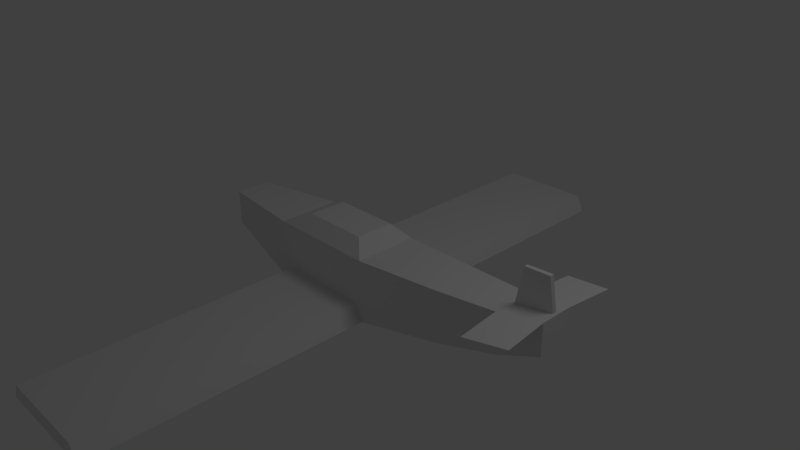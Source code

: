 # Source: aircraft.blend  (saved by Blender 2.63.0; exported with 4.5.12 LTS)
import bpy
from mathutils import Matrix  # noqa: F401  (used for matrix-valued properties, if any)

bpy.ops.wm.read_factory_settings(use_empty=True)
scene = bpy.context.scene
scene.name = 'Scene'

# ---- collections
col_collection_1 = bpy.data.collections.new('Collection 1'); scene.collection.children.link(col_collection_1)

# ---- materials (node trees are filled in below, after node groups)
mat_material = bpy.data.materials.new('Material')
mat_material.alpha_threshold = 0.0
mat_material.use_transparent_shadow = False
mat_material.preview_render_type = 'CUBE'
mat_material.roughness = 0.5
mat_material.line_color = (0.0, 0.0, 0.0, 1.0)

# ---- material node trees

# ---- world
world_world = bpy.data.worlds.new('World'); scene.world = world_world
world_world.color = (0.05088, 0.05088, 0.05088)
world_world.use_sun_shadow = False
world_world.sun_shadow_jitter_overblur = 0.0
world_world.cycles.sampling_method = 'MANUAL'
world_world.cycles.sample_map_resolution = 256

# ---- cameras
cam_camera = bpy.data.cameras.new('Camera')
cam_camera.clip_end = 100.0
cam_camera.lens = 35.0
cam_camera.sensor_width = 32.0
cam_camera.sensor_height = 18.0
cam_camera.ortho_scale = 7.314
cam_camera.dof.focus_distance = 0.0
cam_camera.dof.aperture_fstop = 128.0

# ---- lights
light_lamp = bpy.data.lights.new('Lamp', 'POINT')
light_lamp.transmission_factor = 0.0
light_lamp.cutoff_distance = 30.0
light_lamp.energy = 100.0
light_lamp.shadow_buffer_clip_start = 1.001
light_lamp.shadow_soft_size = 1.0
light_lamp.shadow_maximum_resolution = 0.006
light_lamp.use_absolute_resolution = True
light_lamp.cycles.use_multiple_importance_sampling = False

# ---- meshes
me_cube = bpy.data.meshes.new('Cube')
me_cube.from_pydata([(0.2372, 0.4446, -0.7275), (0.2372, -0.4426, -0.7275), (-1.321, -0.4426, -0.7275), (-0.9043, -0.2663, 0.3553), (0.2372, 0.4446, 0.1597), (0.2372, -0.4426, 0.1597), (-0.9043, 0.2683, 0.3553), (-1.321, 0.4446, 0.1597), (1.505, 0.353, -0.4761), (1.505, -0.351, -0.4761), (1.505, 0.353, 0.228), (1.505, -0.351, 0.228), (0.03422, -0.2663, 0.3553), (-1.321, 0.4446, -0.7275), (-1.321, -0.4426, 0.1597), (2.802, 0.2228, 0.2972), (-2.676, -0.2472, -0.3965), (-2.676, 0.2492, -0.3965), (-2.676, -0.2472, 0.09981), (-2.676, 0.2492, 0.09981), (2.388, 0.2684, 0.2396), (0.03422, 0.2683, 0.3553), (0.1204, -0.4426, -0.5057), (-1.204, -0.4426, -0.5057), (0.1204, 0.4446, -0.5057), (-1.204, 0.4446, -0.5057), (0.2372, -4.245, -0.7275), (-1.321, -4.245, -0.7275), (0.1204, -4.245, -0.5057), (-1.204, -4.245, -0.5057), (0.2372, 4.247, -0.7275), (-1.321, 4.247, -0.7275), (0.1204, 4.247, -0.5057), (-1.204, 4.247, -0.5057), (2.3, 0.2782, -0.271), (2.3, -0.2805, -0.271), (2.3, 0.2782, 0.2877), (2.3, -0.2805, 0.2877), (2.89, 0.213, -0.04679), (2.89, -0.2152, -0.04679), (2.89, 0.213, 0.3814), (2.89, -0.2152, 0.3814), (2.388, -0.2707, 0.2396), (2.802, -0.225, 0.2972), (2.369, -0.9104, 0.2877), (2.96, -0.8451, 0.3814), (2.458, -0.9006, 0.2396), (2.871, -0.8549, 0.2972), (2.871, 0.8527, 0.2972), (2.458, 0.8983, 0.2396), (2.369, 0.9081, 0.2877), (2.96, 0.8429, 0.3814), (2.351, 0.02453, 0.307), (2.351, -0.02678, 0.307), (2.867, 0.0272, 0.4024), (2.867, -0.02946, 0.4024), (2.457, 0.02453, 0.8129), (2.457, -0.02678, 0.8129), (2.802, 0.0272, 0.8319), (2.802, -0.02946, 0.8319)], [], [(14, 2, 23), (8, 9, 1), (35, 37, 11), (9, 11, 5), (4, 5, 11), (0, 4, 8), (50, 49, 36), (16, 18, 19), (15, 40, 38), (3, 6, 7), (0, 1, 13), (12, 3, 5), (26, 27, 2), (2, 14, 16), (17, 19, 7), (14, 7, 18), (16, 17, 13), (32, 33, 24), (4, 0, 24), (28, 29, 27), (22, 23, 29), (23, 2, 29), (1, 22, 26), (30, 31, 33), (24, 0, 30), (0, 13, 31), (33, 31, 13), (38, 39, 35), (10, 11, 36), (34, 35, 9), (8, 10, 34), (38, 40, 39), (37, 42, 46), (36, 37, 53), (21, 6, 12), (4, 7, 6), (21, 12, 5), (42, 37, 35), (45, 44, 47), (43, 41, 45), (41, 37, 45), (47, 46, 42), (50, 51, 48), (36, 40, 51), (48, 51, 40), (49, 48, 20), (56, 58, 54), (55, 53, 37), (56, 57, 58), (59, 57, 55), (52, 53, 57), (58, 59, 55), (5, 14, 23), (1, 5, 22), (5, 23, 22), (0, 8, 1), (9, 35, 11), (1, 9, 5), (10, 4, 11), (4, 10, 8), (49, 20, 36), (17, 16, 19), (20, 15, 38), (36, 20, 34), (20, 38, 34), (14, 3, 7), (1, 2, 13), (3, 14, 5), (1, 26, 2), (14, 18, 16), (13, 17, 7), (7, 19, 18), (2, 16, 13), (33, 25, 24), (7, 4, 24), (13, 7, 25), (7, 24, 25), (26, 28, 27), (28, 22, 29), (2, 27, 29), (22, 28, 26), (32, 30, 33), (32, 24, 30), (30, 0, 31), (25, 33, 13), (34, 38, 35), (11, 37, 36), (8, 34, 9), (10, 36, 34), (40, 41, 39), (44, 37, 46), (52, 36, 53), (6, 3, 12), (21, 4, 6), (4, 21, 5), (43, 42, 35), (41, 43, 39), (43, 35, 39), (44, 46, 47), (47, 43, 45), (37, 44, 45), (43, 47, 42), (49, 50, 48), (50, 36, 51), (15, 48, 40), (48, 15, 20), (52, 56, 54), (55, 37, 41), (54, 55, 41), (52, 54, 36), (54, 41, 40), (36, 54, 40), (57, 59, 58), (57, 53, 55), (56, 52, 57), (54, 58, 55)])
_uv = me_cube.uv_layers.new(name='UVMap')
_uv.uv.foreach_set('vector', [0.2625, 0.08989, 0.2642, 0.08434, 0.2588, 0.0996, 0.2623, 0.1391, 0.2611, 0.1345, 0.2589, 0.127, 0.2611, 0.1354, 0.2609, 0.1353, 0.2606, 0.1337, 0.2611, 0.1345, 0.2606, 0.1337, 0.2587, 0.1227, 0.2539, 0.1326, 0.2587, 0.1227, 0.2606, 0.1337, 0.2707, 0.1645, 0.2539, 0.1326, 0.2623, 0.1391, 0.261, 0.1358, 0.261, 0.1358, 0.261, 0.1358, 0.2675, 0.07869, 0.2673, 0.07942, 0.2673, 0.07755, 0.261, 0.1358, 0.261, 0.1357, 0.2611, 0.1358, 0.8279, 0.4351, 0.8302, 0.4939, 0.7762, 0.5225, 0.2707, 0.1645, 0.2589, 0.127, 0.2819, 0.05446, 0.9254, 0.4382, 0.8279, 0.4351, 0.9573, 0.4094, 0.1701, 0.08162, 0.1579, 0.06919, 0.2642, 0.08434, 0.2642, 0.08434, 0.2625, 0.08989, 0.2675, 0.07869, 0.2693, 0.07537, 0.2673, 0.07755, 0.2602, 0.08005, 0.2625, 0.08989, 0.2602, 0.08005, 0.2673, 0.07942, 0.2675, 0.07869, 0.2693, 0.07537, 0.2819, 0.05446, 0.4272, 0.3502, 0.5677, 0.3544, 0.3879, 0.7877, 0.2539, 0.1326, 0.2707, 0.1645, 0.2479, 0.1387, 0.1109, 0.696, 0.2605, 0.6906, 0.3087, 0.6922, 0.08537, 0.2314, 0.2836, 0.2339, 0.2605, 0.6906, 0.2836, 0.2339, 0.3531, 0.2418, 0.2605, 0.6906, 0.024, 0.234, 0.08537, 0.2314, 0.05947, 0.7018, 0.3723, 0.345, 0.6152, 0.351, 0.5677, 0.3544, 0.3879, 0.7877, 0.3291, 0.7836, 0.3723, 0.345, 0.2707, 0.1645, 0.2819, 0.05446, 0.8421, 0.05446, 0.5677, 0.3544, 0.6152, 0.351, 0.6362, 0.7869, 0.2611, 0.1358, 0.2611, 0.1356, 0.2611, 0.1354, 0.2603, 0.1359, 0.2606, 0.1337, 0.261, 0.1358, 0.2613, 0.1363, 0.2611, 0.1354, 0.2611, 0.1345, 0.2623, 0.1391, 0.2603, 0.1359, 0.2613, 0.1363, 0.2611, 0.1358, 0.261, 0.1357, 0.2611, 0.1356, 0.2609, 0.1353, 0.261, 0.1354, 0.261, 0.1354, 0.261, 0.1358, 0.2609, 0.1353, 0.2609, 0.1355, 0.9288, 0.4922, 0.8302, 0.4939, 0.9254, 0.4382, 0.9592, 0.522, 0.7762, 0.5225, 0.8302, 0.4939, 0.9288, 0.4922, 0.9254, 0.4382, 0.9573, 0.4094, 0.261, 0.1354, 0.2609, 0.1353, 0.2611, 0.1354, 0.261, 0.1354, 0.261, 0.1354, 0.261, 0.1354, 0.261, 0.1355, 0.261, 0.1355, 0.261, 0.1354, 0.8742, 0.8201, 0.8018, 0.8201, 0.8742, 0.7438, 0.261, 0.1354, 0.261, 0.1354, 0.261, 0.1354, 0.261, 0.1358, 0.261, 0.1358, 0.261, 0.1358, 0.7461, 0.8214, 0.6737, 0.8214, 0.6737, 0.7451, 0.261, 0.1358, 0.261, 0.1358, 0.261, 0.1357, 0.261, 0.1358, 0.261, 0.1358, 0.261, 0.1359, 0.7487, 0.6297, 0.7579, 0.6683, 0.7107, 0.6844, 0.261, 0.1356, 0.2609, 0.1355, 0.2609, 0.1353, 0.7487, 0.6297, 0.7487, 0.6219, 0.8013, 0.6301, 0.7601, 0.5838, 0.7487, 0.6219, 0.7138, 0.565, 0.6893, 0.628, 0.6893, 0.6202, 0.7487, 0.6219, 0.261, 0.1356, 0.261, 0.1356, 0.261, 0.1356, 0.2587, 0.1227, 0.2625, 0.08989, 0.2588, 0.0996, 0.2589, 0.127, 0.2587, 0.1227, 0.259, 0.112, 0.2587, 0.1227, 0.2588, 0.0996, 0.259, 0.112, 0.2707, 0.1645, 0.2623, 0.1391, 0.2589, 0.127, 0.2611, 0.1345, 0.2611, 0.1354, 0.2606, 0.1337, 0.2589, 0.127, 0.2611, 0.1345, 0.2587, 0.1227, 0.2603, 0.1359, 0.2539, 0.1326, 0.2606, 0.1337, 0.2539, 0.1326, 0.2603, 0.1359, 0.2623, 0.1391, 0.261, 0.1358, 0.261, 0.1359, 0.261, 0.1358, 0.2693, 0.07537, 0.2675, 0.07869, 0.2673, 0.07755, 0.261, 0.1359, 0.261, 0.1358, 0.2611, 0.1358, 0.261, 0.1358, 0.261, 0.1359, 0.2613, 0.1363, 0.261, 0.1359, 0.2611, 0.1358, 0.2613, 0.1363, 0.7762, 0.4054, 0.8279, 0.4351, 0.7762, 0.5225, 0.2589, 0.127, 0.2642, 0.08434, 0.2819, 0.05446, 0.8279, 0.4351, 0.7762, 0.4054, 0.9573, 0.4094, 0.2589, 0.127, 0.1701, 0.08162, 0.2642, 0.08434, 0.2625, 0.08989, 0.2673, 0.07942, 0.2675, 0.07869, 0.2819, 0.05446, 0.2693, 0.07537, 0.2602, 0.08005, 0.2602, 0.08005, 0.2673, 0.07755, 0.2673, 0.07942, 0.2642, 0.08434, 0.2675, 0.07869, 0.2819, 0.05446, 0.5677, 0.3544, 0.579, 0.7877, 0.3879, 0.7877, 0.2602, 0.08005, 0.2539, 0.1326, 0.2479, 0.1387, 0.2819, 0.05446, 0.2602, 0.08005, 0.2537, 0.07448, 0.2602, 0.08005, 0.2479, 0.1387, 0.2537, 0.07448, 0.05947, 0.7018, 0.1109, 0.696, 0.3087, 0.6922, 0.1109, 0.696, 0.08537, 0.2314, 0.2605, 0.6906, 0.3531, 0.2418, 0.3087, 0.6922, 0.2605, 0.6906, 0.08537, 0.2314, 0.1109, 0.696, 0.05947, 0.7018, 0.4272, 0.3502, 0.3723, 0.345, 0.5677, 0.3544, 0.4272, 0.3502, 0.3879, 0.7877, 0.3723, 0.345, 0.84, 0.2906, 0.2707, 0.1645, 0.8421, 0.05446, 0.579, 0.7877, 0.5677, 0.3544, 0.6362, 0.7869, 0.2613, 0.1363, 0.2611, 0.1358, 0.2611, 0.1354, 0.2606, 0.1337, 0.2609, 0.1353, 0.261, 0.1358, 0.2623, 0.1391, 0.2613, 0.1363, 0.2611, 0.1345, 0.2603, 0.1359, 0.261, 0.1358, 0.2613, 0.1363, 0.261, 0.1357, 0.261, 0.1355, 0.2611, 0.1356, 0.261, 0.1354, 0.2609, 0.1353, 0.261, 0.1354, 0.261, 0.1356, 0.261, 0.1358, 0.2609, 0.1355, 0.8302, 0.4939, 0.8279, 0.4351, 0.9254, 0.4382, 0.9288, 0.4922, 0.9592, 0.522, 0.8302, 0.4939, 0.9592, 0.522, 0.9288, 0.4922, 0.9573, 0.4094, 0.261, 0.1355, 0.261, 0.1354, 0.2611, 0.1354, 0.261, 0.1355, 0.261, 0.1355, 0.2611, 0.1356, 0.261, 0.1355, 0.2611, 0.1354, 0.2611, 0.1356, 0.261, 0.1354, 0.261, 0.1354, 0.261, 0.1354, 0.261, 0.1354, 0.261, 0.1355, 0.261, 0.1354, 0.8018, 0.8201, 0.8018, 0.7438, 0.8742, 0.7438, 0.261, 0.1355, 0.261, 0.1354, 0.261, 0.1354, 0.261, 0.1358, 0.261, 0.1358, 0.261, 0.1358, 0.7461, 0.7451, 0.7461, 0.8214, 0.6737, 0.7451, 0.261, 0.1358, 0.261, 0.1358, 0.261, 0.1357, 0.261, 0.1358, 0.261, 0.1358, 0.261, 0.1359, 0.6893, 0.628, 0.7487, 0.6297, 0.7107, 0.6844, 0.261, 0.1356, 0.2609, 0.1353, 0.261, 0.1355, 0.261, 0.1356, 0.261, 0.1356, 0.261, 0.1355, 0.261, 0.1356, 0.261, 0.1356, 0.261, 0.1358, 0.261, 0.1356, 0.261, 0.1355, 0.261, 0.1357, 0.261, 0.1358, 0.261, 0.1356, 0.261, 0.1357, 0.7487, 0.6219, 0.8013, 0.6214, 0.8013, 0.6301, 0.7487, 0.6219, 0.6893, 0.6202, 0.7138, 0.565, 0.7487, 0.6297, 0.6893, 0.628, 0.7487, 0.6219, 0.261, 0.1356, 0.261, 0.1356, 0.261, 0.1356])
me_cube.materials.append(mat_material)
me_cube.use_remesh_preserve_volume = False
me_cube.use_remesh_preserve_attributes = False
me_cube.use_mirror_vertex_groups = False
me_cube.update()

# ---- objects
ob_cube = bpy.data.objects.new('Cube', me_cube)
ob_lamp = bpy.data.objects.new('Lamp', light_lamp)
ob_camera = bpy.data.objects.new('Camera', cam_camera)

# ---- transforms, parenting, visibility, modifiers, constraints
ob_cube.location = (0.0, 0.0, 0.0)
ob_cube.lock_rotations_4d = False
ob_cube.empty_display_type = 'ARROWS'
ob_cube.lineart.crease_threshold = 0.0
ob_lamp.location = (4.076, 1.005, 5.904)
ob_lamp.rotation_euler = (0.6503, 0.05522, 1.866)
ob_lamp.lock_rotations_4d = False
ob_lamp.empty_display_type = 'ARROWS'
ob_lamp.color = (0.0, 0.0, 0.0, 0.0)
ob_lamp.lineart.crease_threshold = 0.0
ob_camera.location = (7.481, -6.508, 5.344)
ob_camera.rotation_euler = (1.109, 0.01082, 0.8149)
ob_camera.lock_rotations_4d = False
ob_camera.empty_display_type = 'ARROWS'
ob_camera.color = (0.0, 0.0, 0.0, 0.0)
ob_camera.display_type = 'WIRE'
ob_camera.lineart.crease_threshold = 0.0

# ---- collection membership
col_collection_1.objects.link(ob_cube)
col_collection_1.objects.link(ob_lamp)
col_collection_1.objects.link(ob_camera)

# ---- scene / render settings (as saved in the file)
scene.camera = ob_camera
scene.frame_start = 1; scene.frame_end = 250; scene.frame_set(7)
scene.render.engine = 'BLENDER_EEVEE_NEXT'
scene.render.image_settings.color_mode = 'RGB'
scene.render.image_settings.compression = 90
scene.render.resolution_percentage = 50
scene.render.dither_intensity = 0.0
scene.render.bake_margin = 2
scene.render.bake_bias = 0.0
scene.cycles.use_denoising = False
scene.cycles.samples = 10
scene.cycles.sampling_pattern = 'TABULATED_SOBOL'
scene.cycles.light_sampling_threshold = 0.0
scene.cycles.use_adaptive_sampling = False
scene.cycles.use_light_tree = False
scene.cycles.blur_glossy = 0.0
scene.cycles.volume_bounces = 1
scene.cycles.pixel_filter_type = 'GAUSSIAN'
scene.cycles.sample_clamp_indirect = 0.0
scene.view_settings.view_transform = 'Standard'
bpy.context.view_layer.update()
